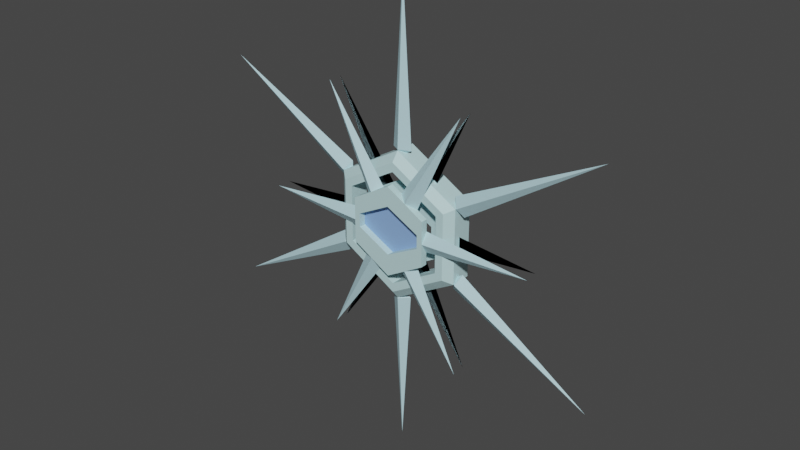 # Source: SnowflakeEntity.blend  (saved by Blender 3.6.13; exported with 4.5.12 LTS)
import bpy
from mathutils import Matrix  # noqa: F401  (used for matrix-valued properties, if any)

bpy.ops.wm.read_factory_settings(use_empty=True)
scene = bpy.context.scene
scene.name = 'Scene'

# ---- collections
col_collection = bpy.data.collections.new('Collection'); scene.collection.children.link(col_collection)

# ---- materials (node trees are filled in below, after node groups)
mat_lighticespikes = bpy.data.materials.new('LightIceSpikes')
mat_lighticespikes.alpha_threshold = 0.0
mat_lighticespikes.use_transparent_shadow = False
mat_lighticespikes.roughness = 0.5
mat_lighticespikes.line_color = (0.0, 0.0, 0.0, 1.0)
mat_lighticecenter = bpy.data.materials.new('LightIceCenter')
mat_lighticecenter.use_transparent_shadow = False
mat_darkice = bpy.data.materials.new('DarkIce')
mat_darkice.use_transparent_shadow = False

# ---- material node trees
mat_lighticespikes.use_nodes = True; mat_lighticespikes.node_tree.nodes.clear()
_N = mat_lighticespikes.node_tree.nodes; _L = mat_lighticespikes.node_tree.links
n0 = _N.new('ShaderNodeOutputMaterial'); n0.name = 'Material Output'; n0.location = (300, 300)
n1 = _N.new('ShaderNodeBsdfPrincipled'); n1.name = 'Principled BSDF'; n1.location = (10, 300)
n1.distribution = 'GGX'
n1.subsurface_method = 'RANDOM_WALK_SKIN'
n1.inputs[0].default_value = (0.488, 0.7321, 0.8, 1.0)
n1.inputs[3].default_value = 1.45
n1.inputs[27].default_value = (0.0, 0.0, 0.0, 1.0)
n1.inputs[28].default_value = 1.0
_L.new(n1.outputs[0], n0.inputs[0])
n0.is_active_output = True
mat_lighticecenter.use_nodes = True; mat_lighticecenter.node_tree.nodes.clear()
_N = mat_lighticecenter.node_tree.nodes; _L = mat_lighticecenter.node_tree.links
n0 = _N.new('ShaderNodeBsdfPrincipled'); n0.name = 'Principled BSDF'; n0.location = (10, 300)
n0.distribution = 'GGX'
n0.subsurface_method = 'RANDOM_WALK_SKIN'
n0.inputs[0].default_value = (0.53, 0.7771, 0.8, 1.0)
n0.inputs[3].default_value = 1.45
n0.inputs[27].default_value = (0.0, 0.0, 0.0, 1.0)
n0.inputs[28].default_value = 1.0
n1 = _N.new('ShaderNodeOutputMaterial'); n1.name = 'Material Output'; n1.location = (300, 300)
_L.new(n0.outputs[0], n1.inputs[0])
n1.is_active_output = True
mat_darkice.use_nodes = True; mat_darkice.node_tree.nodes.clear()
_N = mat_darkice.node_tree.nodes; _L = mat_darkice.node_tree.links
n0 = _N.new('ShaderNodeBsdfPrincipled'); n0.name = 'Principled BSDF'; n0.location = (10, 300)
n0.distribution = 'GGX'
n0.subsurface_method = 'RANDOM_WALK_SKIN'
n0.inputs[0].default_value = (0.2519, 0.4256, 0.8, 1.0)
n0.inputs[3].default_value = 1.45
n0.inputs[27].default_value = (0.0, 0.0, 0.0, 1.0)
n0.inputs[28].default_value = 1.0
n1 = _N.new('ShaderNodeOutputMaterial'); n1.name = 'Material Output'; n1.location = (300, 300)
_L.new(n0.outputs[0], n1.inputs[0])
n1.is_active_output = True

# ---- world
world_world = bpy.data.worlds.new('World'); scene.world = world_world
world_world.use_nodes = True; world_world.node_tree.nodes.clear()
_N = world_world.node_tree.nodes; _L = world_world.node_tree.links
n0 = _N.new('ShaderNodeOutputWorld'); n0.name = 'World Output'; n0.location = (300, 300)
n1 = _N.new('ShaderNodeBackground'); n1.name = 'Background'; n1.location = (10, 300)
n1.inputs[0].default_value = (0.05088, 0.05088, 0.05088, 1.0)
_L.new(n1.outputs[0], n0.inputs[0])
n0.is_active_output = True
world_world.color = (0.05088, 0.05088, 0.05088)
world_world.use_sun_shadow = False
world_world.sun_shadow_jitter_overblur = 0.0

# ---- meshes
me_cube = bpy.data.meshes.new('Cube')
me_cube.from_pydata([(0.0, 0.0, 3.388), (0.0, 0.0, 0.9921), (0.1461, 0.0, 1.075), (0.2813, -0.2, 0.4861), (1.05, -0.2, 1.818), (0.1498, -0.2, 0.5615), (0.0, -0.1, 1.092), (0.2813, -0.3, 0.4861)], [], [(0, 2, 1), (3, 5, 4), (1, 2, 6), (2, 0, 6), (3, 7, 5), (5, 7, 4)])
_uv = me_cube.uv_layers.new(name='UVMap')
_uv.uv.foreach_set('vector', [0.625, 0.25, 0.4398, 0.4352, 0.375, 0.25, 0.375, 0.25, 0.4398, 0.4352, 0.4028, 0.4722, 0.375, 0.25, 0.4398, 0.4352, 0.0, 0.0, 0.4398, 0.4352, 0.625, 0.25, 0.0, 0.0, 0.375, 0.25, 0.0, 0.0, 0.4398, 0.4352, 0.4398, 0.4352, 0.0, 0.0, 0.4028, 0.4722])
me_cube.materials.append(mat_lighticespikes)
me_cube.use_mirror_vertex_groups = False
me_cube.update()
me_circle = bpy.data.meshes.new('Circle')
me_circle.from_pydata([(0.0, -0.1, 1.078), (-0.9335, -0.1, 0.539), (-0.9335, -0.1, -0.539), (0.0, -0.1, -1.078), (0.9335, -0.1, -0.539), (0.9335, -0.1, 0.539), (0.0, -0.2, 0.8143), (-0.7052, -0.2, 0.4072), (-0.7052, -0.2, -0.4072), (0.0, -0.2, -0.8143), (0.7052, -0.2, -0.4072), (0.7052, -0.2, 0.4072), (0.0, 0.1, 1.078), (-0.9335, 0.1, 0.539), (-0.9335, 0.1, -0.539), (0.0, 0.1, -1.078), (0.9335, 0.1, -0.539), (0.9335, 0.1, 0.539), (0.0, 0.1, 0.8143), (-0.7052, 0.1, 0.4072), (-0.7052, 0.1, -0.4072), (0.0, 0.1, -0.8143), (0.7052, 0.1, -0.4072), (0.7052, 0.1, 0.4072), (0.8194, -0.2, -0.4731), (0.8194, -0.2, 0.4731), (-0.8194, -0.2, -0.4731), (0.0, -0.2, -0.9461), (0.0, -0.2, 0.9461), (-0.8194, -0.2, 0.4731), (0.0, 0.1, 1.078), (-0.9335, 0.1, 0.539), (-0.9335, 0.1, -0.539), (0.0, 0.1, -1.078), (0.9335, 0.1, -0.539), (0.9335, 0.1, 0.539), (-0.9335, 0.2, 0.539), (0.0, 0.2, 1.078), (-0.9335, 0.2, -0.539), (0.0, 0.2, -1.078), (0.9335, 0.2, -0.539), (0.9335, 0.2, 0.539)], [], [(25, 11, 10, 24), (27, 9, 8, 26), (29, 7, 6, 28), (28, 6, 11, 25), (24, 10, 9, 27), (26, 8, 7, 29), (17, 16, 22, 23), (15, 14, 20, 21), (13, 12, 18, 19), (12, 17, 23, 18), (16, 15, 21, 22), (14, 13, 19, 20), (7, 8, 20, 19), (8, 9, 21, 20), (9, 10, 22, 21), (10, 11, 23, 22), (11, 6, 18, 23), (6, 7, 19, 18), (3, 2, 14, 15), (4, 3, 15, 16), (1, 0, 12, 13), (5, 4, 16, 17), (2, 1, 13, 14), (0, 5, 17, 12), (2, 26, 29, 1), (4, 24, 27, 3), (0, 28, 25, 5), (1, 29, 28, 0), (3, 27, 26, 2), (5, 25, 24, 4), (30, 37, 36, 31), (35, 41, 37, 30), (33, 39, 40, 34), (31, 36, 38, 32), (34, 40, 41, 35), (32, 38, 39, 33)])
_uv = me_circle.uv_layers.new(name='UVMap')
_uv.uv.foreach_set('vector', [0.0, 0.0, 0.0, 0.0, 0.0, 0.0, 0.0, 0.0, 0.0, 0.0, 0.0, 0.0, 0.0, 0.0, 0.0, 0.0, 0.0, 0.0, 0.0, 0.0, 0.0, 0.0, 0.0, 0.0, 0.0, 0.0, 0.0, 0.0, 0.0, 0.0, 0.0, 0.0, 0.0, 0.0, 0.0, 0.0, 0.0, 0.0, 0.0, 0.0, 0.0, 0.0, 0.0, 0.0, 0.0, 0.0, 0.0, 0.0, 0.0, 0.0, 0.0, 0.0, 0.0, 0.0, 0.0, 0.0, 0.0, 0.0, 0.0, 0.0, 0.0, 0.0, 0.0, 0.0, 0.0, 0.0, 0.0, 0.0, 0.0, 0.0, 0.0, 0.0, 0.0, 0.0, 0.0, 0.0, 0.0, 0.0, 0.0, 0.0, 0.0, 0.0, 0.0, 0.0, 0.0, 0.0, 0.0, 0.0, 0.0, 0.0, 0.0, 0.0, 0.0, 0.0, 0.0, 0.0, 0.0, 0.0, 0.0, 0.0, 0.0, 0.0, 0.0, 0.0, 0.0, 0.0, 0.0, 0.0, 0.0, 0.0, 0.0, 0.0, 0.0, 0.0, 0.0, 0.0, 0.0, 0.0, 0.0, 0.0, 0.0, 0.0, 0.0, 0.0, 0.0, 0.0, 0.0, 0.0, 0.0, 0.0, 0.0, 0.0, 0.0, 0.0, 0.0, 0.0, 0.0, 0.0, 0.0, 0.0, 0.0, 0.0, 0.0, 0.0, 0.0, 0.0, 0.0, 0.0, 0.0, 0.0, 0.0, 0.0, 0.0, 0.0, 0.0, 0.0, 0.0, 0.0, 0.0, 0.0, 0.0, 0.0, 0.0, 0.0, 0.0, 0.0, 0.0, 0.0, 0.0, 0.0, 0.0, 0.0, 0.0, 0.0, 0.0, 0.0, 0.0, 0.0, 0.0, 0.0, 0.0, 0.0, 0.0, 0.0, 0.0, 0.0, 0.0, 0.0, 0.0, 0.0, 0.0, 0.0, 0.0, 0.0, 0.0, 0.0, 0.0, 0.0, 0.0, 0.0, 0.0, 0.0, 0.0, 0.0, 0.0, 0.0, 0.0, 0.0, 0.0, 0.0, 0.0, 0.0, 0.0, 0.0, 0.0, 0.0, 0.0, 0.0, 0.0, 0.0, 0.0, 0.0, 0.0, 0.0, 0.0, 0.0, 0.0, 0.0, 0.0, 0.0, 0.0, 0.0, 0.0, 0.0, 0.0, 0.0, 0.0, 0.0, 0.0, 0.0, 0.0, 0.0, 0.0, 0.0, 0.0, 0.0, 0.0, 0.0, 0.0, 0.0, 0.0, 0.0, 0.0, 0.0, 0.0, 0.0, 0.0, 0.0, 0.0, 0.0, 0.0, 0.0, 0.0, 0.0, 0.0, 0.0, 0.0, 0.0, 0.0, 0.0, 0.0, 0.0, 0.0, 0.0, 0.0, 0.0, 0.0, 0.0, 0.0, 0.0, 0.0, 0.0, 0.0, 0.0, 0.0, 0.0, 0.0, 0.0])
me_circle.materials.append(mat_lighticecenter)
me_circle.materials.append(mat_darkice)
me_circle.update()
me_cube_001 = bpy.data.meshes.new('Cube.001')
me_cube_001.from_pydata([(0.0, 0.0, 3.388), (0.0, 0.0, 0.9921), (0.1461, 0.0, 1.075), (0.2813, -1.006e-09, 0.4861), (1.05, 0.0, 1.818), (0.1498, -2.546e-09, 0.5615)], [], [(0, 2, 1), (3, 5, 4)])
_uv = me_cube_001.uv_layers.new(name='UVMap')
_uv.uv.foreach_set('vector', [0.625, 0.25, 0.4398, 0.4352, 0.375, 0.25, 0.375, 0.25, 0.4398, 0.4352, 0.4028, 0.4722])
me_cube_001.materials.append(mat_lighticespikes)
me_cube_001.use_mirror_vertex_groups = False
me_cube_001.update()
me_circle_001 = bpy.data.meshes.new('Circle.001')
me_circle_001.from_pydata([(1.768e-09, 1.545e-16, 0.5557), (0.4831, 4.223e-08, 0.2768), (0.4831, 4.223e-08, -0.2811), (1.768e-09, 1.545e-16, -0.56), (-0.4831, -4.223e-08, -0.2811), (-0.4831, -4.223e-08, 0.2768), (1.768e-09, 1.545e-16, 0.6486), (0.5636, 4.927e-08, 0.3232), (0.5636, 4.927e-08, -0.3276), (1.768e-09, 1.545e-16, -0.653), (-0.5636, -4.927e-08, -0.3276), (-0.5636, -4.927e-08, 0.3232), (-0.1208, -1.056e-08, 0.4859), (-0.1409, -1.232e-08, 0.5673), (0.1208, 1.056e-08, 0.4859), (0.1409, 1.232e-08, 0.5673), (0.1208, 1.056e-08, -0.4903), (0.1409, 1.232e-08, -0.5716), (-0.1208, -1.056e-08, -0.4903), (-0.1409, -1.232e-08, -0.5716), (0.4831, 4.223e-08, 0.1094), (0.5636, 4.927e-08, 0.128), (0.4831, 4.223e-08, -0.08584), (0.5636, 4.927e-08, -0.09978), (-0.4831, -4.223e-08, 0.1094), (-0.5636, -4.927e-08, 0.128), (-0.4831, -4.223e-08, -0.08584), (-0.5636, -4.927e-08, -0.09978), (1.317e-09, 1.151e-16, 0.3614), (1.317e-09, 1.151e-16, -0.3378), (0.0, 0.0, 1.078), (0.9335, 8.161e-08, 0.539), (0.9335, 8.161e-08, -0.539), (0.0, 0.0, -1.078), (-0.9335, -8.161e-08, -0.539), (-0.9335, -8.161e-08, 0.539), (0.0, 0.0, 0.8143), (0.7052, 6.165e-08, 0.4072), (0.7052, 6.165e-08, -0.4072), (0.0, 0.0, -0.8143), (-0.7052, -6.165e-08, -0.4072), (-0.7052, -6.165e-08, 0.4072)], [], [(5, 12, 13, 11), (12, 0, 6, 13), (18, 4, 10, 19), (22, 2, 8, 23), (24, 5, 11, 25), (16, 3, 9, 17), (14, 1, 7, 15), (0, 14, 15, 6), (2, 16, 17, 8), (3, 18, 19, 9), (1, 20, 21, 7), (20, 22, 23, 21), (26, 24, 25, 27), (4, 26, 27, 10), (0, 12, 5, 24, 28, 20, 1, 14), (16, 2, 22, 29, 26, 4, 18, 3), (35, 34, 40, 41), (33, 32, 38, 39), (31, 30, 36, 37), (30, 35, 41, 36), (34, 33, 39, 40), (32, 31, 37, 38)])
_uv = me_circle_001.uv_layers.new(name='UVMap')
_uv.uv.foreach_set('vector', [0.0, 0.0, 0.0, 0.0, 0.0, 0.0, 0.0, 0.0, 0.0, 0.0, 0.0, 0.0, 0.0, 0.0, 0.0, 0.0, 0.0, 0.0, 0.0, 0.0, 0.0, 0.0, 0.0, 0.0, 0.0, 0.0, 0.0, 0.0, 0.0, 0.0, 0.0, 0.0, 0.0, 0.0, 0.0, 0.0, 0.0, 0.0, 0.0, 0.0, 0.0, 0.0, 0.0, 0.0, 0.0, 0.0, 0.0, 0.0, 0.0, 0.0, 0.0, 0.0, 0.0, 0.0, 0.0, 0.0, 0.0, 0.0, 0.0, 0.0, 0.0, 0.0, 0.0, 0.0, 0.0, 0.0, 0.0, 0.0, 0.0, 0.0, 0.0, 0.0, 0.0, 0.0, 0.0, 0.0, 0.0, 0.0, 0.0, 0.0, 0.0, 0.0, 0.0, 0.0, 0.0, 0.0, 0.0, 0.0, 0.0, 0.0, 0.0, 0.0, 0.0, 0.0, 0.0, 0.0, 0.0, 0.0, 0.0, 0.0, 0.0, 0.0, 0.0, 0.0, 0.0, 0.0, 0.0, 0.0, 0.0, 0.0, 0.0, 0.0, 0.0, 0.0, 0.0, 0.0, 0.0, 0.0, 0.0, 0.0, 0.0, 0.0, 0.0, 0.0, 0.0, 0.0, 0.0, 0.0, 0.0, 0.0, 0.0, 0.0, 0.0, 0.0, 0.0, 0.0, 0.0, 0.0, 0.0, 0.0, 0.0, 0.0, 0.0, 0.0, 0.0, 0.0, 0.0, 0.0, 0.0, 0.0, 0.0, 0.0, 0.0, 0.0, 0.0, 0.0, 0.0, 0.0, 0.0, 0.0, 0.0, 0.0, 0.0, 0.0, 0.0, 0.0, 0.0, 0.0, 0.0, 0.0, 0.0, 0.0, 0.0, 0.0, 0.0, 0.0, 0.0, 0.0, 0.0, 0.0, 0.0, 0.0, 0.0, 0.0, 0.0, 0.0, 0.0, 0.0, 0.0, 0.0, 0.0, 0.0])
me_circle_001.materials.append(mat_lighticecenter)
me_circle_001.materials.append(mat_darkice)
me_circle_001.update()
me_circle_002 = bpy.data.meshes.new('Circle.002')
me_circle_002.from_pydata([(-1.768e-09, -0.2, 0.5557), (-0.4831, -0.2, 0.2768), (-0.4831, -0.2, -0.2811), (-1.768e-09, -0.2, -0.56), (0.4831, -0.2, -0.2811), (0.4831, -0.2, 0.2768), (-1.768e-09, -0.2, 0.6486), (-0.5636, -0.2, 0.3232), (-0.5636, -0.2, -0.3276), (-1.768e-09, -0.2, -0.653), (0.5636, -0.2, -0.3276), (0.5636, -0.2, 0.3232), (0.1208, -0.2, 0.4859), (0.1409, -0.2, 0.5673), (-0.1208, -0.2, 0.4859), (-0.1409, -0.2, 0.5673), (-0.1208, -0.2, -0.4903), (-0.1409, -0.2, -0.5716), (0.1208, -0.2, -0.4903), (0.1409, -0.2, -0.5716), (-0.4831, -0.2, 0.1094), (-0.5636, -0.2, 0.128), (-0.4831, -0.2, -0.08584), (-0.5636, -0.2, -0.09978), (0.4831, -0.2, 0.1094), (0.5636, -0.2, 0.128), (0.4831, -0.2, -0.08584), (0.5636, -0.2, -0.09978), (-1.317e-09, -0.2, 0.3614), (-1.317e-09, -0.2, -0.3378), (-0.1208, -0.3, 0.4859), (-1.768e-09, -0.3, 0.5557), (-0.4831, -0.3, 0.1094), (-0.4831, -0.3, 0.2768), (-0.1208, -0.3, -0.4903), (-0.4831, -0.3, -0.2811), (0.1208, -0.3, -0.4903), (-1.768e-09, -0.3, -0.56), (0.1208, -0.3, 0.4859), (0.4831, -0.3, 0.2768), (0.4831, -0.3, -0.08584), (0.4831, -0.3, -0.2811), (-0.1409, -0.3, 0.5673), (-1.768e-09, -0.3, 0.6486), (-0.5636, -0.3, 0.128), (-0.5636, -0.3, 0.3232), (-0.1409, -0.3, -0.5716), (-0.5636, -0.3, -0.3276), (0.1409, -0.3, -0.5716), (-1.768e-09, -0.3, -0.653), (0.5636, -0.3, -0.09978), (0.5636, -0.3, -0.3276), (0.1409, -0.3, 0.5673), (0.5636, -0.3, 0.3232), (-0.4831, -0.3, -0.08584), (-0.5636, -0.3, -0.09978), (0.4831, -0.3, 0.1094), (0.5636, -0.3, 0.128), (-1.317e-09, -0.3, 0.3614), (-1.317e-09, -0.3, -0.3378)], [], [(5, 12, 13, 11), (12, 0, 6, 13), (18, 4, 10, 19), (22, 2, 8, 23), (24, 5, 11, 25), (16, 3, 9, 17), (14, 1, 7, 15), (0, 14, 15, 6), (2, 16, 17, 8), (3, 18, 19, 9), (1, 20, 21, 7), (20, 22, 23, 21), (26, 24, 25, 27), (4, 26, 27, 10), (0, 12, 5, 24, 28, 20, 1, 14), (16, 2, 22, 29, 26, 4, 18, 3), (39, 53, 52, 38), (38, 52, 43, 31), (36, 48, 51, 41), (54, 55, 47, 35), (56, 57, 53, 39), (34, 46, 49, 37), (30, 42, 45, 33), (31, 43, 42, 30), (35, 47, 46, 34), (37, 49, 48, 36), (33, 45, 44, 32), (32, 44, 55, 54), (40, 50, 57, 56), (41, 51, 50, 40), (31, 30, 33, 32, 58, 56, 39, 38), (34, 37, 36, 41, 40, 59, 54, 35), (10, 51, 48, 19), (22, 54, 59, 29), (15, 42, 43, 6), (28, 58, 32, 20), (21, 44, 45, 7), (7, 45, 42, 15), (11, 53, 57, 25), (20, 32, 54, 22), (29, 59, 40, 26), (17, 46, 47, 8), (23, 55, 44, 21), (19, 48, 49, 9), (26, 40, 56, 24), (27, 50, 51, 10), (9, 49, 46, 17), (25, 57, 50, 27), (13, 52, 53, 11), (6, 43, 52, 13), (8, 47, 55, 23), (24, 56, 58, 28), (22, 29, 26, 24, 28, 20)])
me_circle_002.polygons.foreach_set('material_index', [0, 0, 0, 0, 0, 0, 0, 0, 0, 0, 0, 0, 0, 0, 0, 0, 0, 0, 0, 0, 0, 0, 0, 0, 0, 0, 0, 0, 0, 0, 0, 0, 0, 0, 0, 0, 0, 0, 0, 0, 0, 0, 0, 0, 0, 0, 0, 0, 0, 0, 0, 0, 1])
_uv = me_circle_002.uv_layers.new(name='UVMap')
_uv.uv.foreach_set('vector', [0.0, 0.0, 0.0, 0.0, 0.0, 0.0, 0.0, 0.0, 0.0, 0.0, 0.0, 0.0, 0.0, 0.0, 0.0, 0.0, 0.0, 0.0, 0.0, 0.0, 0.0, 0.0, 0.0, 0.0, 0.0, 0.0, 0.0, 0.0, 0.0, 0.0, 0.0, 0.0, 0.0, 0.0, 0.0, 0.0, 0.0, 0.0, 0.0, 0.0, 0.0, 0.0, 0.0, 0.0, 0.0, 0.0, 0.0, 0.0, 0.0, 0.0, 0.0, 0.0, 0.0, 0.0, 0.0, 0.0, 0.0, 0.0, 0.0, 0.0, 0.0, 0.0, 0.0, 0.0, 0.0, 0.0, 0.0, 0.0, 0.0, 0.0, 0.0, 0.0, 0.0, 0.0, 0.0, 0.0, 0.0, 0.0, 0.0, 0.0, 0.0, 0.0, 0.0, 0.0, 0.0, 0.0, 0.0, 0.0, 0.0, 0.0, 0.0, 0.0, 0.0, 0.0, 0.0, 0.0, 0.0, 0.0, 0.0, 0.0, 0.0, 0.0, 0.0, 0.0, 0.0, 0.0, 0.0, 0.0, 0.0, 0.0, 0.0, 0.0, 0.0, 0.0, 0.0, 0.0, 0.0, 0.0, 0.0, 0.0, 0.0, 0.0, 0.0, 0.0, 0.0, 0.0, 0.0, 0.0, 0.0, 0.0, 0.0, 0.0, 0.0, 0.0, 0.0, 0.0, 0.0, 0.0, 0.0, 0.0, 0.0, 0.0, 0.0, 0.0, 0.0, 0.0, 0.0, 0.0, 0.0, 0.0, 0.0, 0.0, 0.0, 0.0, 0.0, 0.0, 0.0, 0.0, 0.0, 0.0, 0.0, 0.0, 0.0, 0.0, 0.0, 0.0, 0.0, 0.0, 0.0, 0.0, 0.0, 0.0, 0.0, 0.0, 0.0, 0.0, 0.0, 0.0, 0.0, 0.0, 0.0, 0.0, 0.0, 0.0, 0.0, 0.0, 0.0, 0.0, 0.0, 0.0, 0.0, 0.0, 0.0, 0.0, 0.0, 0.0, 0.0, 0.0, 0.0, 0.0, 0.0, 0.0, 0.0, 0.0, 0.0, 0.0, 0.0, 0.0, 0.0, 0.0, 0.0, 0.0, 0.0, 0.0, 0.0, 0.0, 0.0, 0.0, 0.0, 0.0, 0.0, 0.0, 0.0, 0.0, 0.0, 0.0, 0.0, 0.0, 0.0, 0.0, 0.0, 0.0, 0.0, 0.0, 0.0, 0.0, 0.0, 0.0, 0.0, 0.0, 0.0, 0.0, 0.0, 0.0, 0.0, 0.0, 0.0, 0.0, 0.0, 0.0, 0.0, 0.0, 0.0, 0.0, 0.0, 0.0, 0.0, 0.0, 0.0, 0.0, 0.0, 0.0, 0.0, 0.0, 0.0, 0.0, 0.0, 0.0, 0.0, 0.0, 0.0, 0.0, 0.0, 0.0, 0.0, 0.0, 0.0, 0.0, 0.0, 0.0, 0.0, 0.0, 0.0, 0.0, 0.0, 0.0, 0.0, 0.0, 0.0, 0.0, 0.0, 0.0, 0.0, 0.0, 0.0, 0.0, 0.0, 0.0, 0.0, 0.0, 0.0, 0.0, 0.0, 0.0, 0.0, 0.0, 0.0, 0.0, 0.0, 0.0, 0.0, 0.0, 0.0, 0.0, 0.0, 0.0, 0.0, 0.0, 0.0, 0.0, 0.0, 0.0, 0.0, 0.0, 0.0, 0.0, 0.0, 0.0, 0.0, 0.0, 0.0, 0.0, 0.0, 0.0, 0.0, 0.0, 0.0, 0.0, 0.0, 0.0, 0.0, 0.0, 0.0, 0.0, 0.0, 0.0, 0.0, 0.0, 0.0, 0.0, 0.0, 0.0, 0.0, 0.0, 0.0, 0.0, 0.0, 0.0, 0.0, 0.0, 0.0, 0.0, 0.0, 0.0, 0.0, 0.0, 0.0, 0.0, 0.0, 0.0, 0.0, 0.0, 0.0, 0.0, 0.0, 0.0, 0.0, 0.0, 0.0, 0.0, 0.0, 0.0, 0.0, 0.0, 0.0, 0.0, 0.0, 0.0, 0.0, 0.0, 0.0, 0.0, 0.0, 0.0, 0.0, 0.0, 0.0, 0.0, 0.0, 0.0, 0.0, 0.0, 0.0, 0.0, 0.0, 0.0, 0.0, 0.0, 0.0, 0.0, 0.0, 0.0, 0.0, 0.0, 0.0, 0.0, 0.0, 0.0, 0.0, 0.0, 0.0, 0.0, 0.0, 0.0, 0.0, 0.0, 0.0, 0.0, 0.0, 0.0, 0.0, 0.0, 0.0, 0.0, 0.0, 0.0, 0.0, 0.0, 0.0, 0.0, 0.0, 0.0, 0.0, 0.0, 0.0, 0.0, 0.0, 0.0, 0.0, 0.0, 0.0, 0.0, 0.0, 0.0, 0.0, 0.0, 0.0, 0.0, 0.0, 0.0])
me_circle_002.materials.append(mat_lighticecenter)
me_circle_002.materials.append(mat_darkice)
me_circle_002.update()

# ---- objects
ob_spikes = bpy.data.objects.new('Spikes', me_cube)
ob_empty = bpy.data.objects.new('Empty', None)
ob_refsnowflake = bpy.data.objects.new('RefSnowflake', None)
ob_refmonstrance = bpy.data.objects.new('RefMonstrance', None)
ob_faceplate = bpy.data.objects.new('FacePlate', me_circle)
ob_flatspikes = bpy.data.objects.new('FlatSpikes', me_cube_001)
ob_flatempty = bpy.data.objects.new('FlatEmpty', None)
ob_flatcentraleye = bpy.data.objects.new('FlatCentralEye', me_circle_001)
ob_centraleye = bpy.data.objects.new('CentralEye', me_circle_002)

# ---- transforms, parenting, visibility, modifiers, constraints
ob_spikes.location = (0.0, 0.0, 0.0)
ob_spikes.lock_rotations_4d = False
ob_spikes.empty_display_type = 'ARROWS'
ob_spikes.lineart.crease_threshold = 0.0
_m = ob_spikes.modifiers.new('Mirror', 'MIRROR')
_m.use_mirror_merge = False
_m = ob_spikes.modifiers.new('Array', 'ARRAY')
_m.count = 6
_m.use_relative_offset = False
_m.use_object_offset = True
_m.offset_object = ob_empty
ob_empty.location = (0.0, 0.0, 0.0)
ob_empty.rotation_euler = (1.344e-07, 1.047, 2.327e-07)
ob_refsnowflake.location = (-0.07392, 0.0, 0.0)
ob_refsnowflake.rotation_euler = (1.571, 0.5735, 8.679e-08)
ob_refsnowflake.scale = (1.498, 1.498, 1.498)
ob_refsnowflake.empty_display_type = 'IMAGE'
ob_refsnowflake.empty_display_size = 5.0
ob_refmonstrance.location = (-9.501, -6.704e-08, -1.501)
ob_refmonstrance.rotation_euler = (1.571, -0.0, -0.0)
ob_refmonstrance.scale = (3.78, 3.78, 3.78)
ob_refmonstrance.empty_display_type = 'IMAGE'
ob_refmonstrance.empty_display_size = 5.0
ob_faceplate.location = (0.0, 0.0, 0.0)
ob_flatspikes.location = (0.0, 0.0, 0.0)
ob_flatspikes.lock_rotations_4d = False
ob_flatspikes.empty_display_type = 'ARROWS'
ob_flatspikes.lineart.crease_threshold = 0.0
_m = ob_flatspikes.modifiers.new('Mirror', 'MIRROR')
_m.use_axis = (True, True, False)
_m.use_mirror_merge = False
_m = ob_flatspikes.modifiers.new('Array', 'ARRAY')
_m.count = 6
_m.use_relative_offset = False
_m.use_object_offset = True
_m.offset_object = ob_flatempty
ob_flatempty.location = (0.0, 0.0, 0.0)
ob_flatempty.rotation_euler = (1.344e-07, 1.047, 2.327e-07)
ob_flatcentraleye.location = (0.0, 0.0, 0.0)
ob_centraleye.location = (0.0, 0.0, 0.0)

# ---- collection membership
col_collection.objects.link(ob_spikes)
col_collection.objects.link(ob_empty)
col_collection.objects.link(ob_refsnowflake)
col_collection.objects.link(ob_refmonstrance)
col_collection.objects.link(ob_faceplate)
col_collection.objects.link(ob_flatspikes)
col_collection.objects.link(ob_flatempty)
col_collection.objects.link(ob_flatcentraleye)
col_collection.objects.link(ob_centraleye)

# ---- scene / render settings (as saved in the file)
scene.frame_start = 1; scene.frame_end = 250; scene.frame_set(1)
scene.render.engine = 'BLENDER_EEVEE_NEXT'
scene.cycles.sampling_pattern = 'TABULATED_SOBOL'
scene.view_settings.view_transform = 'Filmic'
bpy.context.view_layer.update()

# ---- added for rendering (the .blend has no active camera and no usable light): camera, sun
cam_auto = bpy.data.cameras.new('AutoCamera')
cam_auto.lens = 50.0
cam_auto.sensor_width = 36.0
cam_auto.clip_end = 1000.0
ob_auto_camera = bpy.data.objects.new('AutoCamera', cam_auto)
scene.collection.objects.link(ob_auto_camera)
ob_auto_camera.location = (8.30725, -10.0187, 6.6458)
ob_auto_camera.rotation_euler = (1.09748, -7.21219e-08, 0.694738)
scene.camera = ob_auto_camera
light_auto_sun = bpy.data.lights.new('AutoSun', 'SUN')
light_auto_sun.energy = 3.0
light_auto_sun.angle = 0.0523599
ob_auto_sun = bpy.data.objects.new('AutoSun', light_auto_sun)
scene.collection.objects.link(ob_auto_sun)
ob_auto_sun.rotation_euler = (0.872665, 0.174533, 0.523599)
bpy.context.view_layer.update()

